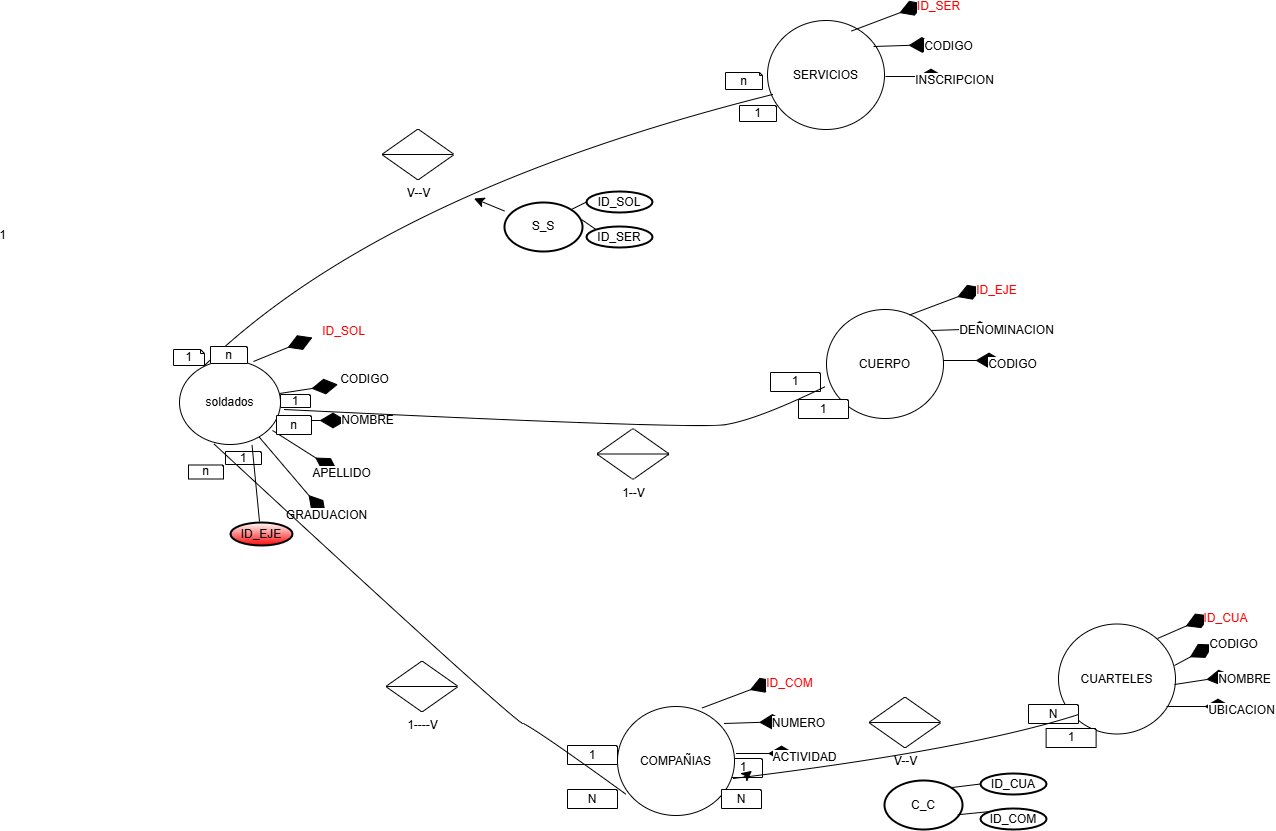

The diagram above was exported from draw.io. Its source (the exported page's mxGraphModel, read from the mxfile embedded in the PNG):
<mxGraphModel dx="2993" dy="1428" grid="0" gridSize="10" guides="1" tooltips="1" connect="1" arrows="1" fold="1" page="0" pageScale="1" pageWidth="827" pageHeight="1169" math="0" shadow="0">
  <root>
    <mxCell id="0" />
    <mxCell id="1" parent="0" />
    <mxCell id="TiYa6GzCZeNEuYjwViap-1" value="soldados" style="ellipse;whiteSpace=wrap;html=1;direction=south;" vertex="1" parent="1">
      <mxGeometry x="-800" y="194" width="101" height="84" as="geometry" />
    </mxCell>
    <mxCell id="TiYa6GzCZeNEuYjwViap-2" value="CUERPO" style="ellipse;whiteSpace=wrap;html=1;direction=west;" vertex="1" parent="1">
      <mxGeometry x="-153" y="143" width="117" height="109" as="geometry" />
    </mxCell>
    <mxCell id="TiYa6GzCZeNEuYjwViap-3" value="CUARTELES" style="ellipse;whiteSpace=wrap;html=1;" vertex="1" parent="1">
      <mxGeometry x="79" y="457.5" width="117" height="110" as="geometry" />
    </mxCell>
    <mxCell id="TiYa6GzCZeNEuYjwViap-21" value="ID_SOL" style="endArrow=diamondThin;endFill=1;endSize=24;html=1;rounded=0;fontSize=12;curved=1;fontColor=#FF0000;" edge="1" parent="1">
      <mxGeometry x="1" y="-32" width="160" relative="1" as="geometry">
        <mxPoint x="-726" y="195" as="sourcePoint" />
        <mxPoint x="-667" y="171" as="targetPoint" />
        <mxPoint x="19" y="-36" as="offset" />
      </mxGeometry>
    </mxCell>
    <mxCell id="TiYa6GzCZeNEuYjwViap-22" value="NOMBRE" style="endArrow=diamondThin;endFill=1;endSize=24;html=1;rounded=0;fontSize=12;curved=1;exitX=0.714;exitY=0.01;exitDx=0;exitDy=0;exitPerimeter=0;" edge="1" parent="1" source="TiYa6GzCZeNEuYjwViap-1">
      <mxGeometry x="1" y="21" width="160" relative="1" as="geometry">
        <mxPoint x="-686" y="267.5" as="sourcePoint" />
        <mxPoint x="-633" y="254" as="targetPoint" />
        <mxPoint x="21" y="21" as="offset" />
      </mxGeometry>
    </mxCell>
    <mxCell id="TiYa6GzCZeNEuYjwViap-23" value="APELLIDO" style="endArrow=diamondThin;endFill=1;endSize=24;html=1;rounded=0;fontSize=12;curved=1;exitX=0.833;exitY=0.079;exitDx=0;exitDy=0;exitPerimeter=0;" edge="1" parent="1" source="TiYa6GzCZeNEuYjwViap-1">
      <mxGeometry x="1" y="-13" width="160" relative="1" as="geometry">
        <mxPoint x="-700.5" y="295.5" as="sourcePoint" />
        <mxPoint x="-641.5" y="305.5" as="targetPoint" />
        <mxPoint x="10" y="-9" as="offset" />
      </mxGeometry>
    </mxCell>
    <mxCell id="TiYa6GzCZeNEuYjwViap-24" value="GRADUACION" style="endArrow=diamondThin;endFill=1;endSize=24;html=1;rounded=0;fontSize=12;curved=1;" edge="1" parent="1" source="TiYa6GzCZeNEuYjwViap-1">
      <mxGeometry x="1" y="-13" width="160" relative="1" as="geometry">
        <mxPoint x="-716.5" y="309.5" as="sourcePoint" />
        <mxPoint x="-653.5" y="349" as="targetPoint" />
        <mxPoint x="10" y="-9" as="offset" />
      </mxGeometry>
    </mxCell>
    <mxCell id="TiYa6GzCZeNEuYjwViap-25" value="CODIGO" style="endArrow=diamondThin;endFill=1;endSize=24;html=1;rounded=0;fontSize=12;curved=1;" edge="1" parent="1">
      <mxGeometry x="1" y="27" width="160" relative="1" as="geometry">
        <mxPoint x="-700" y="227" as="sourcePoint" />
        <mxPoint x="-641.5" y="218" as="targetPoint" />
        <mxPoint x="31" y="22" as="offset" />
      </mxGeometry>
    </mxCell>
    <mxCell id="TiYa6GzCZeNEuYjwViap-30" value="DENOMINACION" style="endArrow=diamondThin;endFill=1;endSize=24;html=1;rounded=0;fontSize=12;curved=1;" edge="1" parent="1">
      <mxGeometry x="1" y="-12" width="160" relative="1" as="geometry">
        <mxPoint x="-48" y="164" as="sourcePoint" />
        <mxPoint x="14" y="162" as="targetPoint" />
        <mxPoint x="12" y="-10" as="offset" />
      </mxGeometry>
    </mxCell>
    <mxCell id="TiYa6GzCZeNEuYjwViap-32" value="CODIGO" style="endArrow=diamondThin;endFill=1;endSize=24;html=1;rounded=0;fontSize=12;curved=1;" edge="1" parent="1">
      <mxGeometry x="1" y="-11" width="160" relative="1" as="geometry">
        <mxPoint x="-36" y="194" as="sourcePoint" />
        <mxPoint x="23" y="194" as="targetPoint" />
        <mxPoint x="10" y="-7" as="offset" />
      </mxGeometry>
    </mxCell>
    <mxCell id="TiYa6GzCZeNEuYjwViap-33" value="ID_EJE" style="endArrow=diamondThin;endFill=1;endSize=24;html=1;rounded=0;fontSize=12;curved=1;fontColor=#FF0000;" edge="1" parent="1">
      <mxGeometry x="1" y="-13" width="160" relative="1" as="geometry">
        <mxPoint x="-70" y="148.5" as="sourcePoint" />
        <mxPoint x="3" y="121" as="targetPoint" />
        <mxPoint x="10" y="-9" as="offset" />
      </mxGeometry>
    </mxCell>
    <mxCell id="TiYa6GzCZeNEuYjwViap-34" value="CODIGO" style="endArrow=diamondThin;endFill=1;endSize=24;html=1;rounded=0;fontSize=12;curved=1;" edge="1" parent="1">
      <mxGeometry x="1" y="-21" width="160" relative="1" as="geometry">
        <mxPoint x="195" y="499" as="sourcePoint" />
        <mxPoint x="234" y="478" as="targetPoint" />
        <mxPoint x="11" y="-19" as="offset" />
      </mxGeometry>
    </mxCell>
    <mxCell id="TiYa6GzCZeNEuYjwViap-36" value="ID_CUA" style="endArrow=diamondThin;endFill=1;endSize=24;html=1;rounded=0;fontSize=12;curved=1;fontColor=#FF0000;" edge="1" parent="1">
      <mxGeometry x="1" y="-16" width="160" relative="1" as="geometry">
        <mxPoint x="178" y="472" as="sourcePoint" />
        <mxPoint x="231" y="449" as="targetPoint" />
        <mxPoint x="9" y="-12" as="offset" />
      </mxGeometry>
    </mxCell>
    <mxCell id="TiYa6GzCZeNEuYjwViap-38" value="UBICACION" style="endArrow=diamondThin;endFill=1;endSize=24;html=1;rounded=0;fontSize=12;curved=1;" edge="1" parent="1">
      <mxGeometry x="1" y="-11" width="160" relative="1" as="geometry">
        <mxPoint x="187" y="540" as="sourcePoint" />
        <mxPoint x="252" y="540" as="targetPoint" />
        <mxPoint x="10" y="-7" as="offset" />
      </mxGeometry>
    </mxCell>
    <mxCell id="TiYa6GzCZeNEuYjwViap-39" value="NOMBRE" style="endArrow=diamondThin;endFill=1;endSize=24;html=1;rounded=0;fontSize=12;curved=1;" edge="1" parent="1">
      <mxGeometry x="1" y="-13" width="160" relative="1" as="geometry">
        <mxPoint x="195" y="518" as="sourcePoint" />
        <mxPoint x="253.5" y="509" as="targetPoint" />
        <mxPoint x="10" y="-9" as="offset" />
      </mxGeometry>
    </mxCell>
    <mxCell id="TiYa6GzCZeNEuYjwViap-41" value="1" style="shape=note;size=4;whiteSpace=wrap;html=1;" vertex="1" parent="1">
      <mxGeometry x="-806" y="183" width="31" height="16" as="geometry" />
    </mxCell>
    <mxCell id="TiYa6GzCZeNEuYjwViap-42" value="1" style="shape=note;size=1;whiteSpace=wrap;html=1;" vertex="1" parent="1">
      <mxGeometry x="-699" y="228" width="30" height="13" as="geometry" />
    </mxCell>
    <mxCell id="TiYa6GzCZeNEuYjwViap-43" value="1" style="shape=note;size=1;whiteSpace=wrap;html=1;" vertex="1" parent="1">
      <mxGeometry x="-209" y="206" width="50" height="19" as="geometry" />
    </mxCell>
    <mxCell id="TiYa6GzCZeNEuYjwViap-44" value="1" style="shape=note;size=1;whiteSpace=wrap;html=1;" vertex="1" parent="1">
      <mxGeometry x="-181" y="233" width="50" height="19" as="geometry" />
    </mxCell>
    <mxCell id="TiYa6GzCZeNEuYjwViap-45" value="n&lt;span style=&quot;color: rgba(0, 0, 0, 0); font-family: monospace; font-size: 0px; text-align: start; text-wrap-mode: nowrap;&quot;&gt;%3CmxGraphModel%3E%3Croot%3E%3CmxCell%20id%3D%220%22%2F%3E%3CmxCell%20id%3D%221%22%20parent%3D%220%22%2F%3E%3CmxCell%20id%3D%222%22%20value%3D%221%22%20style%3D%22shape%3Dnote%3Bsize%3D1%3BwhiteSpace%3Dwrap%3Bhtml%3D1%3B%22%20vertex%3D%221%22%20parent%3D%221%22%3E%3CmxGeometry%20x%3D%22-548%22%20y%3D%22346%22%20width%3D%2250%22%20height%3D%2219%22%20as%3D%22geometry%22%2F%3E%3C%2FmxCell%3E%3C%2Froot%3E%3C%2FmxGraphModel%3E&lt;/span&gt;&lt;span style=&quot;color: rgba(0, 0, 0, 0); font-family: monospace; font-size: 0px; text-align: start; text-wrap-mode: nowrap;&quot;&gt;%3CmxGraphModel%3E%3Croot%3E%3CmxCell%20id%3D%220%22%2F%3E%3CmxCell%20id%3D%221%22%20parent%3D%220%22%2F%3E%3CmxCell%20id%3D%222%22%20value%3D%221%22%20style%3D%22shape%3Dnote%3Bsize%3D1%3BwhiteSpace%3Dwrap%3Bhtml%3D1%3B%22%20vertex%3D%221%22%20parent%3D%221%22%3E%3CmxGeometry%20x%3D%22-548%22%20y%3D%22346%22%20width%3D%2250%22%20height%3D%2219%22%20as%3D%22geometry%22%2F%3E%3C%2FmxCell%3E%3C%2Froot%3E%3C%2FmxGraphModel%3E&lt;/span&gt;" style="shape=note;size=1;whiteSpace=wrap;html=1;" vertex="1" parent="1">
      <mxGeometry x="-703" y="249" width="35" height="19" as="geometry" />
    </mxCell>
    <mxCell id="TiYa6GzCZeNEuYjwViap-46" value="n" style="shape=note;size=3;whiteSpace=wrap;html=1;" vertex="1" parent="1">
      <mxGeometry x="-254" y="-94" width="37" height="17" as="geometry" />
    </mxCell>
    <mxCell id="TiYa6GzCZeNEuYjwViap-47" value="1" style="shape=note;size=1;whiteSpace=wrap;html=1;" vertex="1" parent="1">
      <mxGeometry x="-754" y="285" width="36" height="13" as="geometry" />
    </mxCell>
    <mxCell id="TiYa6GzCZeNEuYjwViap-48" value="n" style="shape=note;size=1;whiteSpace=wrap;html=1;" vertex="1" parent="1">
      <mxGeometry x="-791" y="298.5" width="35" height="14" as="geometry" />
    </mxCell>
    <mxCell id="TiYa6GzCZeNEuYjwViap-49" value="1" style="shape=note;size=1;whiteSpace=wrap;html=1;" vertex="1" parent="1">
      <mxGeometry x="-255" y="592" width="38" height="19" as="geometry" />
    </mxCell>
    <mxCell id="TiYa6GzCZeNEuYjwViap-50" value="N" style="shape=note;size=1;whiteSpace=wrap;html=1;" vertex="1" parent="1">
      <mxGeometry x="48.99999999999999" y="538" width="50" height="19" as="geometry" />
    </mxCell>
    <mxCell id="TiYa6GzCZeNEuYjwViap-63" value="SERVICIOS" style="ellipse;whiteSpace=wrap;html=1;direction=west;" vertex="1" parent="1">
      <mxGeometry x="-212" y="-146" width="117" height="109" as="geometry" />
    </mxCell>
    <mxCell id="TiYa6GzCZeNEuYjwViap-65" value="CODIGO" style="endArrow=diamondThin;endFill=1;endSize=24;html=1;rounded=0;fontSize=12;curved=1;" edge="1" parent="1">
      <mxGeometry x="1" y="-13" width="160" relative="1" as="geometry">
        <mxPoint x="-106" y="-120" as="sourcePoint" />
        <mxPoint x="-44" y="-122" as="targetPoint" />
        <mxPoint x="12" y="-11" as="offset" />
      </mxGeometry>
    </mxCell>
    <mxCell id="TiYa6GzCZeNEuYjwViap-66" value="INSCRIPCION" style="endArrow=diamondThin;endFill=1;endSize=24;html=1;rounded=0;fontSize=12;curved=1;" edge="1" parent="1">
      <mxGeometry x="1" y="-11" width="160" relative="1" as="geometry">
        <mxPoint x="-94" y="-90" as="sourcePoint" />
        <mxPoint x="-35" y="-90" as="targetPoint" />
        <mxPoint x="10" y="-7" as="offset" />
      </mxGeometry>
    </mxCell>
    <mxCell id="TiYa6GzCZeNEuYjwViap-67" value="ID_SER" style="endArrow=diamondThin;endFill=1;endSize=24;html=1;rounded=0;fontSize=12;curved=1;fontColor=#FF0000;" edge="1" parent="1">
      <mxGeometry x="1" y="-13" width="160" relative="1" as="geometry">
        <mxPoint x="-128" y="-135.5" as="sourcePoint" />
        <mxPoint x="-55" y="-163" as="targetPoint" />
        <mxPoint x="10" y="-9" as="offset" />
      </mxGeometry>
    </mxCell>
    <mxCell id="TiYa6GzCZeNEuYjwViap-71" value="" style="endArrow=none;html=1;rounded=0;fontSize=12;startSize=8;endSize=8;curved=1;entryX=1;entryY=1;entryDx=0;entryDy=0;entryPerimeter=0;exitX=0.957;exitY=0.321;exitDx=0;exitDy=0;exitPerimeter=0;" edge="1" parent="1" source="TiYa6GzCZeNEuYjwViap-63" target="TiYa6GzCZeNEuYjwViap-41">
      <mxGeometry relative="1" as="geometry">
        <mxPoint x="-320" y="169" as="sourcePoint" />
        <mxPoint x="-160" y="169" as="targetPoint" />
        <Array as="points">
          <mxPoint x="-595" y="25" />
        </Array>
      </mxGeometry>
    </mxCell>
    <mxCell id="TiYa6GzCZeNEuYjwViap-73" value="1" style="shape=note;size=1;whiteSpace=wrap;html=1;" vertex="1" parent="1">
      <mxGeometry x="-240" y="-61" width="37" height="16" as="geometry" />
    </mxCell>
    <mxCell id="TiYa6GzCZeNEuYjwViap-74" value="n" style="shape=note;size=1;whiteSpace=wrap;html=1;" vertex="1" parent="1">
      <mxGeometry x="-769" y="180" width="37" height="17" as="geometry" />
    </mxCell>
    <mxCell id="TiYa6GzCZeNEuYjwViap-75" value="COMPAÑIAS" style="ellipse;whiteSpace=wrap;html=1;direction=west;" vertex="1" parent="1">
      <mxGeometry x="-362" y="540" width="117" height="109" as="geometry" />
    </mxCell>
    <mxCell id="TiYa6GzCZeNEuYjwViap-77" value="NUMERO" style="endArrow=diamondThin;endFill=1;endSize=24;html=1;rounded=0;fontSize=12;curved=1;" edge="1" parent="1">
      <mxGeometry x="1" y="-12" width="160" relative="1" as="geometry">
        <mxPoint x="-255.5" y="557" as="sourcePoint" />
        <mxPoint x="-193.5" y="555" as="targetPoint" />
        <mxPoint x="12" y="-10" as="offset" />
      </mxGeometry>
    </mxCell>
    <mxCell id="TiYa6GzCZeNEuYjwViap-78" value="ACTIVIDAD" style="endArrow=diamondThin;endFill=1;endSize=24;html=1;rounded=0;fontSize=12;curved=1;" edge="1" parent="1">
      <mxGeometry x="1" y="-11" width="160" relative="1" as="geometry">
        <mxPoint x="-243.5" y="587" as="sourcePoint" />
        <mxPoint x="-184.5" y="587" as="targetPoint" />
        <mxPoint x="10" y="-7" as="offset" />
      </mxGeometry>
    </mxCell>
    <mxCell id="TiYa6GzCZeNEuYjwViap-79" value="ID_COM" style="endArrow=diamondThin;endFill=1;endSize=24;html=1;rounded=0;fontSize=12;curved=1;fontColor=#FF0000;" edge="1" parent="1">
      <mxGeometry x="1" y="-13" width="160" relative="1" as="geometry">
        <mxPoint x="-277.5" y="541.5" as="sourcePoint" />
        <mxPoint x="-204.5" y="514" as="targetPoint" />
        <mxPoint x="10" y="-9" as="offset" />
      </mxGeometry>
    </mxCell>
    <mxCell id="TiYa6GzCZeNEuYjwViap-80" value="1" style="shape=note;size=1;whiteSpace=wrap;html=1;" vertex="1" parent="1">
      <mxGeometry x="-412" y="579" width="50" height="19" as="geometry" />
    </mxCell>
    <mxCell id="TiYa6GzCZeNEuYjwViap-81" value="N" style="shape=note;size=1;whiteSpace=wrap;html=1;" vertex="1" parent="1">
      <mxGeometry x="-412" y="623" width="50" height="19" as="geometry" />
    </mxCell>
    <mxCell id="TiYa6GzCZeNEuYjwViap-83" value="" style="endArrow=none;html=1;rounded=0;fontSize=12;startSize=8;endSize=8;curved=1;entryX=0.988;entryY=0.663;entryDx=0;entryDy=0;entryPerimeter=0;exitX=0.928;exitY=0.195;exitDx=0;exitDy=0;exitPerimeter=0;" edge="1" parent="1" source="TiYa6GzCZeNEuYjwViap-75" target="TiYa6GzCZeNEuYjwViap-1">
      <mxGeometry relative="1" as="geometry">
        <mxPoint x="-207" y="378" as="sourcePoint" />
        <mxPoint x="-498" y="815" as="targetPoint" />
        <Array as="points">
          <mxPoint x="-443" y="563" />
          <mxPoint x="-470" y="551" />
        </Array>
      </mxGeometry>
    </mxCell>
    <mxCell id="TiYa6GzCZeNEuYjwViap-90" value="" style="endArrow=none;html=1;rounded=0;fontSize=12;startSize=8;endSize=8;curved=1;" edge="1" parent="1">
      <mxGeometry relative="1" as="geometry">
        <mxPoint x="-154" y="220" as="sourcePoint" />
        <mxPoint x="-695" y="243" as="targetPoint" />
        <Array as="points">
          <mxPoint x="-222" y="253" />
          <mxPoint x="-285" y="263" />
        </Array>
      </mxGeometry>
    </mxCell>
    <mxCell id="TiYa6GzCZeNEuYjwViap-91" value="1" style="resizable=0;html=1;whiteSpace=wrap;align=right;verticalAlign=bottom;" connectable="0" vertex="1" parent="TiYa6GzCZeNEuYjwViap-90">
      <mxGeometry x="1" relative="1" as="geometry">
        <mxPoint x="-277" y="-166" as="offset" />
      </mxGeometry>
    </mxCell>
    <mxCell id="TiYa6GzCZeNEuYjwViap-94" value="" style="endArrow=none;html=1;rounded=0;fontSize=12;startSize=8;endSize=8;curved=1;exitX=0;exitY=0;exitDx=50;exitDy=10;exitPerimeter=0;entryX=0.015;entryY=0.339;entryDx=0;entryDy=0;entryPerimeter=0;" edge="1" parent="1" source="TiYa6GzCZeNEuYjwViap-50" target="TiYa6GzCZeNEuYjwViap-75">
      <mxGeometry relative="1" as="geometry">
        <mxPoint x="596" y="228" as="sourcePoint" />
        <mxPoint x="-50" y="548" as="targetPoint" />
        <Array as="points">
          <mxPoint x="-9" y="583" />
        </Array>
      </mxGeometry>
    </mxCell>
    <mxCell id="TiYa6GzCZeNEuYjwViap-98" style="edgeStyle=none;curved=1;rounded=0;orthogonalLoop=1;jettySize=auto;html=1;exitX=0.5;exitY=1;exitDx=0;exitDy=0;exitPerimeter=0;entryX=0.723;entryY=0.648;entryDx=0;entryDy=0;entryPerimeter=0;fontSize=12;startSize=8;endSize=8;" edge="1" parent="1" source="TiYa6GzCZeNEuYjwViap-49" target="TiYa6GzCZeNEuYjwViap-49">
      <mxGeometry relative="1" as="geometry" />
    </mxCell>
    <mxCell id="TiYa6GzCZeNEuYjwViap-100" value="1" style="shape=note;size=1;whiteSpace=wrap;html=1;" vertex="1" parent="1">
      <mxGeometry x="66.62" y="562" width="50" height="19" as="geometry" />
    </mxCell>
    <mxCell id="TiYa6GzCZeNEuYjwViap-101" value="N" style="shape=note;size=1;whiteSpace=wrap;html=1;" vertex="1" parent="1">
      <mxGeometry x="-258" y="623" width="40" height="19" as="geometry" />
    </mxCell>
    <mxCell id="TiYa6GzCZeNEuYjwViap-102" value="V--V" style="verticalLabelPosition=bottom;verticalAlign=top;html=1;shape=mxgraph.flowchart.sort;" vertex="1" parent="1">
      <mxGeometry x="-597" y="-37" width="71" height="50" as="geometry" />
    </mxCell>
    <mxCell id="TiYa6GzCZeNEuYjwViap-143" style="edgeStyle=none;curved=1;rounded=0;orthogonalLoop=1;jettySize=auto;html=1;fontSize=12;startSize=8;endSize=8;" edge="1" parent="1" source="TiYa6GzCZeNEuYjwViap-103">
      <mxGeometry relative="1" as="geometry">
        <mxPoint x="-505.5" y="32" as="targetPoint" />
      </mxGeometry>
    </mxCell>
    <mxCell id="TiYa6GzCZeNEuYjwViap-103" value="S_S" style="strokeWidth=2;html=1;shape=mxgraph.flowchart.start_1;whiteSpace=wrap;" vertex="1" parent="1">
      <mxGeometry x="-475" y="36" width="78" height="49" as="geometry" />
    </mxCell>
    <mxCell id="TiYa6GzCZeNEuYjwViap-104" value="ID_SOL" style="strokeWidth=2;html=1;shape=mxgraph.flowchart.start_1;whiteSpace=wrap;" vertex="1" parent="1">
      <mxGeometry x="-393" y="25" width="66" height="21" as="geometry" />
    </mxCell>
    <mxCell id="TiYa6GzCZeNEuYjwViap-105" value="ID_SER" style="strokeWidth=2;html=1;shape=mxgraph.flowchart.start_1;whiteSpace=wrap;" vertex="1" parent="1">
      <mxGeometry x="-393" y="60" width="66" height="21" as="geometry" />
    </mxCell>
    <mxCell id="TiYa6GzCZeNEuYjwViap-106" value="" style="endArrow=none;html=1;rounded=0;fontSize=12;startSize=8;endSize=8;curved=1;exitX=0.855;exitY=0.145;exitDx=0;exitDy=0;exitPerimeter=0;entryX=0;entryY=0.5;entryDx=0;entryDy=0;entryPerimeter=0;" edge="1" parent="1" source="TiYa6GzCZeNEuYjwViap-103" target="TiYa6GzCZeNEuYjwViap-104">
      <mxGeometry relative="1" as="geometry">
        <mxPoint x="-258" y="231" as="sourcePoint" />
        <mxPoint x="-98" y="231" as="targetPoint" />
      </mxGeometry>
    </mxCell>
    <mxCell id="TiYa6GzCZeNEuYjwViap-108" value="" style="endArrow=none;html=1;rounded=0;fontSize=12;startSize=8;endSize=8;curved=1;exitX=0.855;exitY=0.145;exitDx=0;exitDy=0;exitPerimeter=0;entryX=0.145;entryY=0.145;entryDx=0;entryDy=0;entryPerimeter=0;" edge="1" parent="1" target="TiYa6GzCZeNEuYjwViap-105">
      <mxGeometry relative="1" as="geometry">
        <mxPoint x="-398" y="53" as="sourcePoint" />
        <mxPoint x="-383" y="46" as="targetPoint" />
      </mxGeometry>
    </mxCell>
    <mxCell id="TiYa6GzCZeNEuYjwViap-114" value="ID_EJE" style="strokeWidth=2;html=1;shape=mxgraph.flowchart.start_1;whiteSpace=wrap;gradientColor=#FF0A0A;" vertex="1" parent="1">
      <mxGeometry x="-749" y="356" width="62" height="23" as="geometry" />
    </mxCell>
    <mxCell id="TiYa6GzCZeNEuYjwViap-119" value="" style="endArrow=none;html=1;rounded=0;fontSize=12;startSize=8;endSize=8;curved=1;entryX=1.006;entryY=0.282;entryDx=0;entryDy=0;entryPerimeter=0;" edge="1" parent="1" target="TiYa6GzCZeNEuYjwViap-1">
      <mxGeometry width="50" height="50" relative="1" as="geometry">
        <mxPoint x="-720" y="355" as="sourcePoint" />
        <mxPoint x="-255" y="87" as="targetPoint" />
      </mxGeometry>
    </mxCell>
    <mxCell id="TiYa6GzCZeNEuYjwViap-124" value="1----V" style="verticalLabelPosition=bottom;verticalAlign=top;html=1;shape=mxgraph.flowchart.sort;" vertex="1" parent="1">
      <mxGeometry x="-593" y="495" width="71" height="50" as="geometry" />
    </mxCell>
    <mxCell id="TiYa6GzCZeNEuYjwViap-125" value="V--V" style="verticalLabelPosition=bottom;verticalAlign=top;html=1;shape=mxgraph.flowchart.sort;" vertex="1" parent="1">
      <mxGeometry x="-110" y="531" width="71" height="50" as="geometry" />
    </mxCell>
    <mxCell id="TiYa6GzCZeNEuYjwViap-130" value="C_C" style="strokeWidth=2;html=1;shape=mxgraph.flowchart.start_1;whiteSpace=wrap;" vertex="1" parent="1">
      <mxGeometry x="-95" y="614" width="78" height="49" as="geometry" />
    </mxCell>
    <mxCell id="TiYa6GzCZeNEuYjwViap-131" value="ID_CUA" style="strokeWidth=2;html=1;shape=mxgraph.flowchart.start_1;whiteSpace=wrap;" vertex="1" parent="1">
      <mxGeometry x="1" y="607" width="66" height="21" as="geometry" />
    </mxCell>
    <mxCell id="TiYa6GzCZeNEuYjwViap-132" value="ID_COM" style="strokeWidth=2;html=1;shape=mxgraph.flowchart.start_1;whiteSpace=wrap;" vertex="1" parent="1">
      <mxGeometry x="1" y="642" width="66" height="21" as="geometry" />
    </mxCell>
    <mxCell id="TiYa6GzCZeNEuYjwViap-133" value="" style="endArrow=none;html=1;rounded=0;fontSize=12;startSize=8;endSize=8;curved=1;exitX=0.855;exitY=0.145;exitDx=0;exitDy=0;exitPerimeter=0;entryX=0;entryY=0.5;entryDx=0;entryDy=0;entryPerimeter=0;" edge="1" parent="1" source="TiYa6GzCZeNEuYjwViap-130" target="TiYa6GzCZeNEuYjwViap-131">
      <mxGeometry relative="1" as="geometry">
        <mxPoint x="136" y="813" as="sourcePoint" />
        <mxPoint x="296" y="813" as="targetPoint" />
      </mxGeometry>
    </mxCell>
    <mxCell id="TiYa6GzCZeNEuYjwViap-135" value="" style="endArrow=none;html=1;rounded=0;fontSize=12;startSize=8;endSize=8;curved=1;exitX=0.939;exitY=0.699;exitDx=0;exitDy=0;exitPerimeter=0;entryX=0.145;entryY=0.145;entryDx=0;entryDy=0;entryPerimeter=0;" edge="1" parent="1" target="TiYa6GzCZeNEuYjwViap-132" source="TiYa6GzCZeNEuYjwViap-130">
      <mxGeometry relative="1" as="geometry">
        <mxPoint x="-4" y="635" as="sourcePoint" />
        <mxPoint x="11" y="628" as="targetPoint" />
      </mxGeometry>
    </mxCell>
    <mxCell id="TiYa6GzCZeNEuYjwViap-138" value="1--V" style="verticalLabelPosition=bottom;verticalAlign=top;html=1;shape=mxgraph.flowchart.sort;" vertex="1" parent="1">
      <mxGeometry x="-382" y="262.5" width="71" height="50" as="geometry" />
    </mxCell>
    <mxCell id="TiYa6GzCZeNEuYjwViap-144" style="edgeStyle=none;curved=1;rounded=0;orthogonalLoop=1;jettySize=auto;html=1;exitX=0.5;exitY=1;exitDx=0;exitDy=0;exitPerimeter=0;fontSize=12;startSize=8;endSize=8;" edge="1" parent="1" source="TiYa6GzCZeNEuYjwViap-80" target="TiYa6GzCZeNEuYjwViap-80">
      <mxGeometry relative="1" as="geometry" />
    </mxCell>
  </root>
</mxGraphModel>